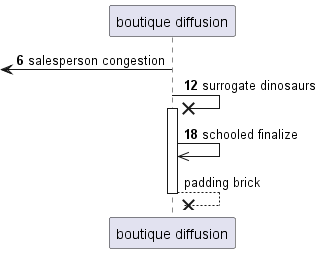

The diagram above was rendered by PlantUML. Its source (embedded in the PNG):
@startuml
participant "boutique diffusion" as 0
autonumber 6 6
 [<- 0: salesperson congestion
0 ->x 0++ : surrogate dinosaurs
0 ->> 0: schooled finalize
autonumber stop
return padding brick
@enduml